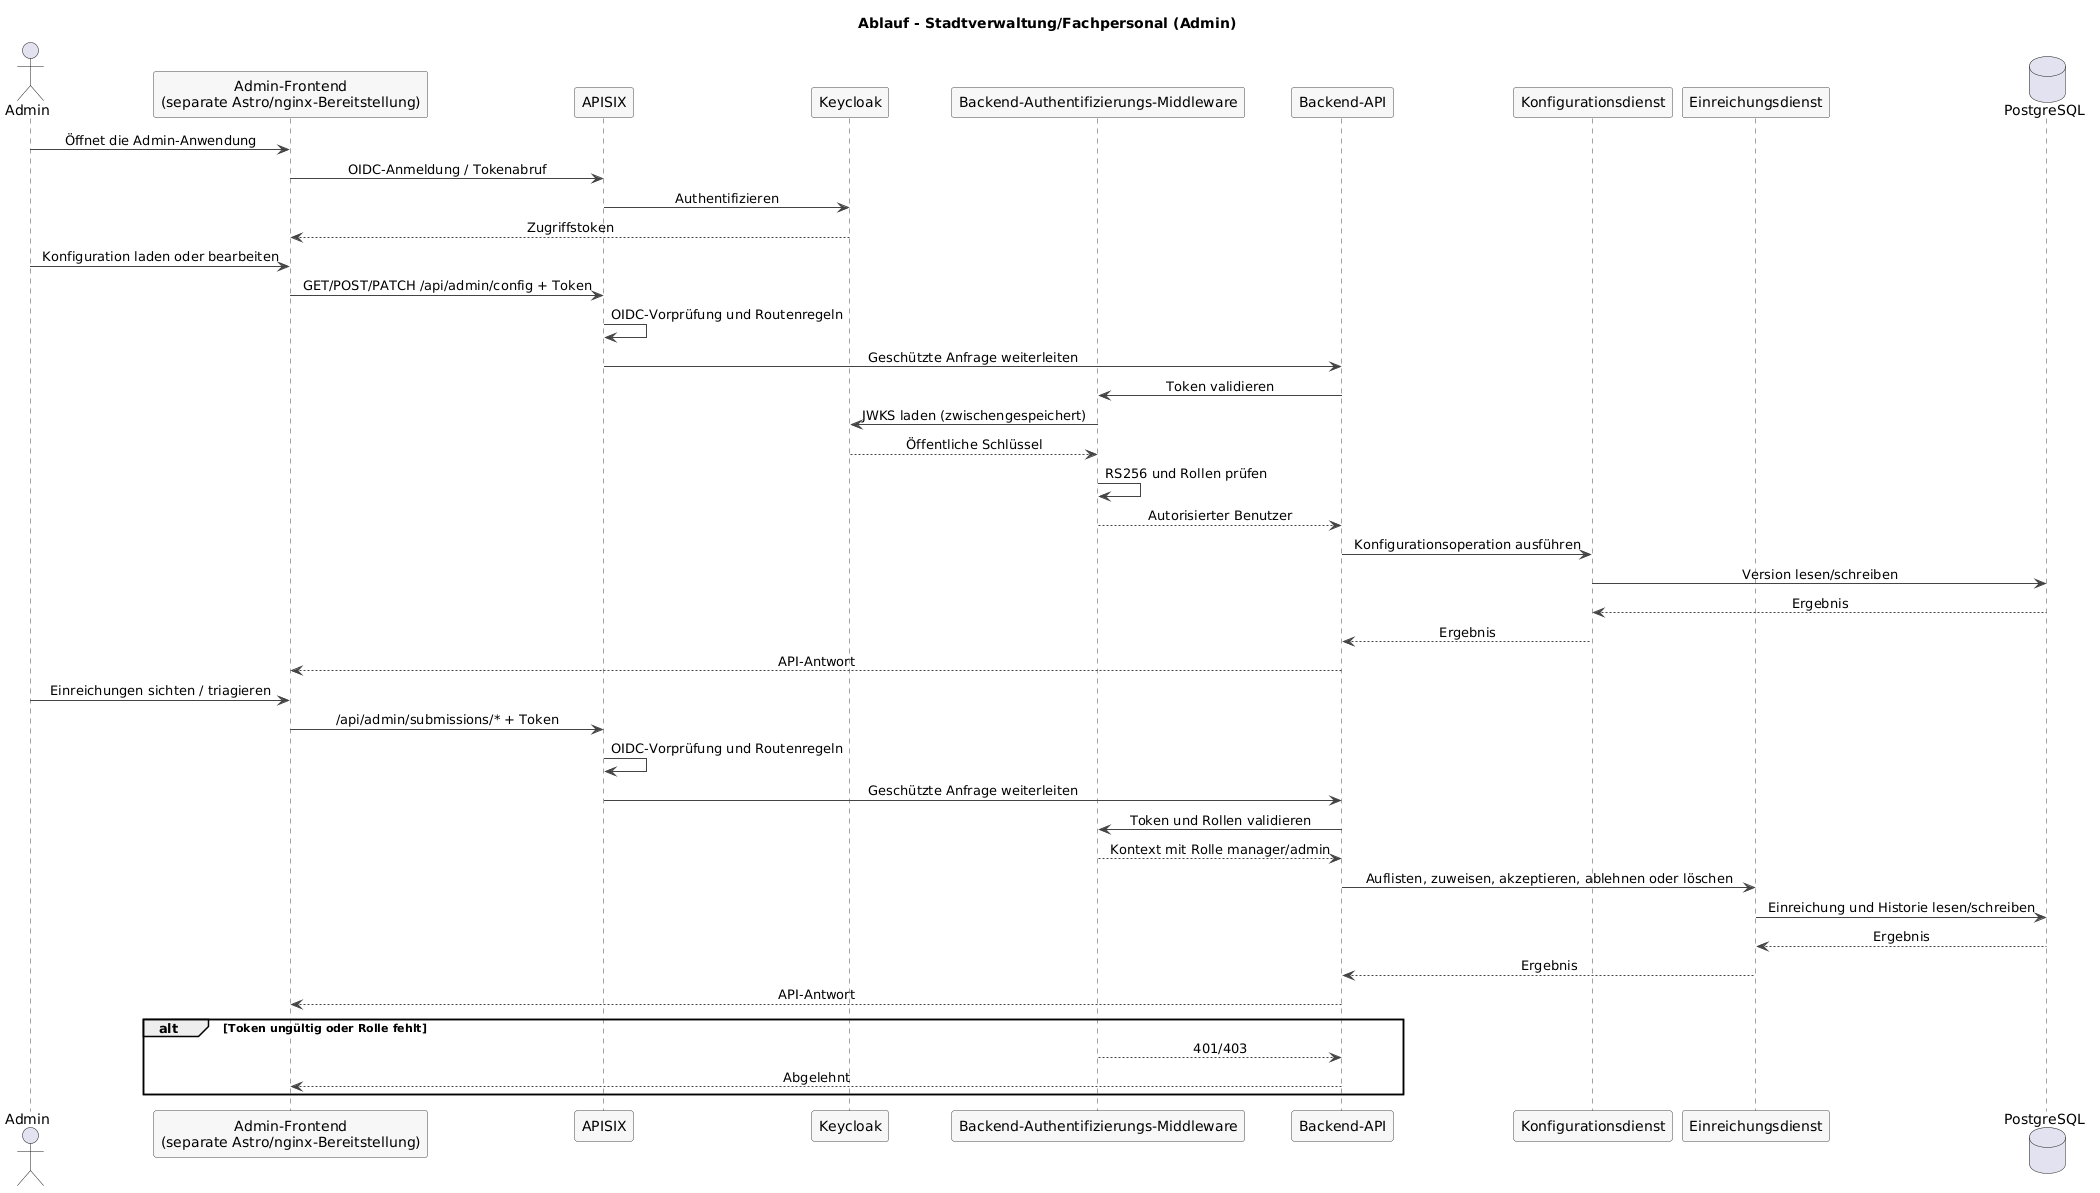

The diagram above was rendered by PlantUML. Its source (embedded in the PNG):
@startuml
skinparam sequenceMessageAlign center
skinparam responseMessageBelowArrow true
skinparam sequence {
  ParticipantBorderColor #444444
  ParticipantBackgroundColor #F7F7F7
  LifeLineBorderColor #444444
  ArrowColor #444444
  NoteBorderColor #444444
  NoteBackgroundColor #F7F7F7
}

title Ablauf - Stadtverwaltung/Fachpersonal (Admin)

actor Admin as admin
participant "Admin-Frontend\n(separate Astro/nginx-Bereitstellung)" as client
participant "APISIX" as gateway
participant "Keycloak" as keycloak
participant "Backend-Authentifizierungs-Middleware" as auth
participant "Backend-API" as api
participant "Konfigurationsdienst" as config
participant "Einreichungsdienst" as submissions
database "PostgreSQL" as db

admin -> client: Öffnet die Admin-Anwendung
client -> gateway: OIDC-Anmeldung / Tokenabruf
gateway -> keycloak: Authentifizieren
keycloak --> client: Zugriffstoken

admin -> client: Konfiguration laden oder bearbeiten
client -> gateway: GET/POST/PATCH /api/admin/config + Token
gateway -> gateway: OIDC-Vorprüfung und Routenregeln
gateway -> api: Geschützte Anfrage weiterleiten
api -> auth: Token validieren
auth -> keycloak: JWKS laden (zwischengespeichert)
keycloak --> auth: Öffentliche Schlüssel
auth -> auth: RS256 und Rollen prüfen
auth --> api: Autorisierter Benutzer
api -> config: Konfigurationsoperation ausführen
config -> db: Version lesen/schreiben
db --> config: Ergebnis
config --> api: Ergebnis
api --> client: API-Antwort

admin -> client: Einreichungen sichten / triagieren
client -> gateway: /api/admin/submissions/* + Token
gateway -> gateway: OIDC-Vorprüfung und Routenregeln
gateway -> api: Geschützte Anfrage weiterleiten
api -> auth: Token und Rollen validieren
auth --> api: Kontext mit Rolle manager/admin
api -> submissions: Auflisten, zuweisen, akzeptieren, ablehnen oder löschen
submissions -> db: Einreichung und Historie lesen/schreiben
db --> submissions: Ergebnis
submissions --> api: Ergebnis
api --> client: API-Antwort

alt Token ungültig oder Rolle fehlt
  auth --> api: 401/403
  api --> client: Abgelehnt
end

@enduml